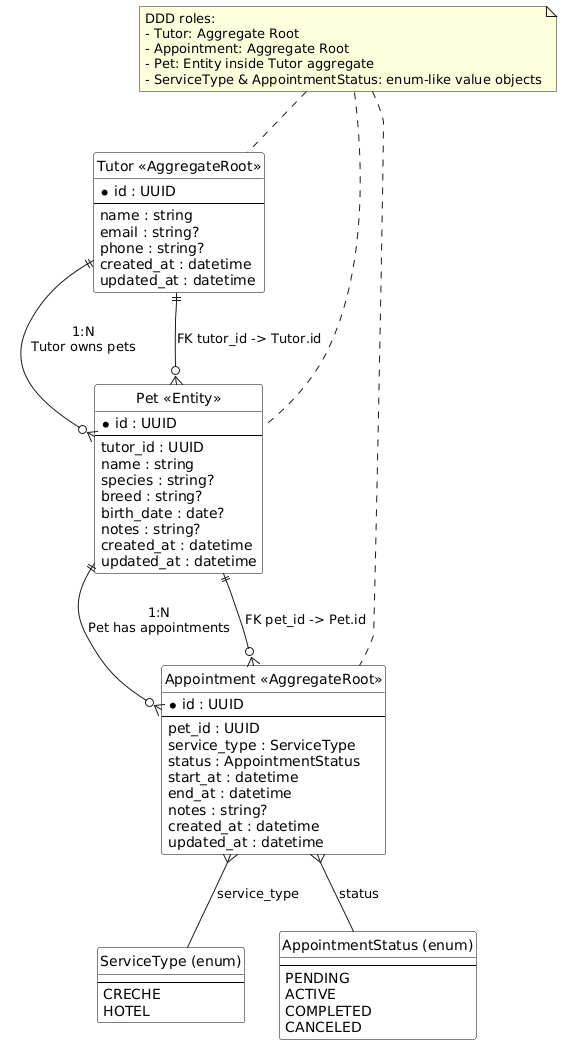

The diagram above was rendered by PlantUML. Its source (embedded in the PNG):
@startuml
' Simple ERD for PetWise MVP with DDD hints (Aggregate Roots / Entities)

hide circle
skinparam class {
  BackgroundColor White
  BorderColor Black
}

' Aggregate Roots and Entities

entity "Tutor <<AggregateRoot>>" as Tutor {
  * id : UUID
  --
  name : string
  email : string?
  phone : string?
  created_at : datetime
  updated_at : datetime
}

entity "Pet <<Entity>>" as Pet {
  * id : UUID
  --
  tutor_id : UUID
  name : string
  species : string?
  breed : string?
  birth_date : date?
  notes : string?
  created_at : datetime
  updated_at : datetime
}

entity "Appointment <<AggregateRoot>>" as Appointment {
  * id : UUID
  --
  pet_id : UUID
  service_type : ServiceType
  status : AppointmentStatus
  start_at : datetime
  end_at : datetime
  notes : string?
  created_at : datetime
  updated_at : datetime
}

' Enum-like value objects

entity "ServiceType (enum)" as ServiceType {
  --
  CRECHE
  HOTEL
}

entity "AppointmentStatus (enum)" as AppointmentStatus {
  --
  PENDING
  ACTIVE
  COMPLETED
  CANCELED
}

' Relationships (logical model)

Tutor ||--o{ Pet : "1:N\nTutor owns pets"
Pet   ||--o{ Appointment : "1:N\nPet has appointments"

Appointment }o--|| Pet : "FK pet_id -> Pet.id"
Pet }o--|| Tutor : "FK tutor_id -> Tutor.id"

' Status / type as value-like references
Appointment }-- ServiceType : "service_type"
Appointment }-- AppointmentStatus : "status"

' DDD note
note "DDD roles:\n- Tutor: Aggregate Root\n- Appointment: Aggregate Root\n- Pet: Entity inside Tutor aggregate\n- ServiceType & AppointmentStatus: enum-like value objects" as DDD
DDD .. Tutor
DDD .. Pet
DDD .. Appointment

@enduml